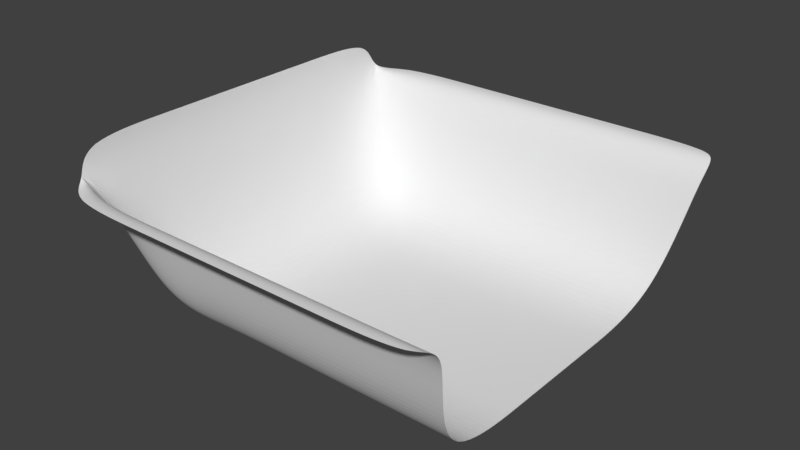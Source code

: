 # Source: chair.blend  (saved by Blender 2.78.0; exported with 4.5.12 LTS)
import bpy
from mathutils import Matrix  # noqa: F401  (used for matrix-valued properties, if any)

bpy.ops.wm.read_factory_settings(use_empty=True)
scene = bpy.context.scene
scene.name = 'Scene'

# ---- collections
col_collection_1 = bpy.data.collections.new('Collection 1'); scene.collection.children.link(col_collection_1)

# ---- world
world_world = bpy.data.worlds.new('World'); scene.world = world_world
world_world.color = (0.05088, 0.05088, 0.05088)
world_world.use_sun_shadow = False
world_world.sun_shadow_jitter_overblur = 0.0
world_world.cycles.sampling_method = 'MANUAL'

# ---- meshes
me_plane = bpy.data.meshes.new('Plane')
me_plane.from_pydata([(-1.0, 1.0, 0.0), (1.0, 1.0, 0.0), (-1.0, 0.0, 0.0), (1.0, 0.0, 0.0), (0.0, 1.0, 0.0), (0.0, 0.0, 0.0), (1.0, 0.2529, 0.0), (-0.5, 1.0, 0.0), (-1.0, 0.5, 0.0), (0.5, 1.0, 0.0), (0.0, 0.2529, 0.0), (-0.3121, 0.0, 0.0), (0.5, 0.0, 0.0), (-1.232, 0.5639, 2.081), (-1.232, 0.0, 2.081), (-0.3121, 0.2529, 0.0), (0.5, 0.2529, 0.0), (-1.232, 1.128, 2.081), (0.5934, 1.315, 1.67), (-1.232, 1.128, 1.67), (1.157, 1.128, 1.67), (-1.232, 0.0, 1.67), (-0.5344, 1.315, 1.67), (0.02951, 1.128, 1.67), (0.02951, 1.315, 1.67), (1.157, 1.315, 1.67), (-0.5344, 1.128, 1.67), (-1.232, 0.5639, 1.67), (-1.098, 1.315, 1.67), (0.5934, 1.128, 1.67)], [], [(16, 6, 1, 9), (15, 10, 4, 7), (19, 26, 22, 28), (29, 20, 25, 18), (26, 23, 24, 22), (21, 27, 13, 14), (23, 29, 18, 24), (8, 15, 7, 0), (2, 11, 15, 8), (11, 5, 10, 15), (10, 16, 9, 4), (5, 12, 16, 10), (12, 3, 6, 16), (7, 4, 23, 26), (27, 19, 17, 13), (9, 1, 20, 29), (8, 0, 19, 27), (0, 7, 26, 19), (4, 9, 29, 23), (2, 8, 27, 21)])
me_plane.use_remesh_preserve_volume = False
me_plane.use_remesh_preserve_attributes = False
me_plane.use_mirror_vertex_groups = False
me_plane.update()

# ---- objects
ob_plane = bpy.data.objects.new('Plane', me_plane)

# ---- transforms, parenting, visibility, modifiers, constraints
ob_plane.location = (0.0, 0.0, 0.0)
ob_plane.scale = (2.0, 2.0, 1.0)
ob_plane.lineart.crease_threshold = 0.0
_m = ob_plane.modifiers.new('Mirror', 'MIRROR')
_m.use_axis = (False, True, False)
_m.use_clip = True
_m = ob_plane.modifiers.new('Subsurf', 'SUBSURF')
_m.uv_smooth = 'PRESERVE_CORNERS'
_m.levels = 4
_m.render_levels = 4
_m.show_only_control_edges = False

# ---- collection membership
col_collection_1.objects.link(ob_plane)

# ---- scene / render settings (as saved in the file)
scene.frame_start = 1; scene.frame_end = 250; scene.frame_set(1)
scene.render.engine = 'CYCLES'
scene.render.resolution_percentage = 50
scene.render.dither_intensity = 0.0
scene.cycles.use_denoising = False
scene.cycles.samples = 128
scene.cycles.sampling_pattern = 'TABULATED_SOBOL'
scene.cycles.light_sampling_threshold = 0.0
scene.cycles.use_adaptive_sampling = False
scene.cycles.use_light_tree = False
scene.cycles.blur_glossy = 0.0
scene.cycles.sample_clamp_indirect = 0.0
scene.view_settings.view_transform = 'Standard'
bpy.context.view_layer.update()

# ---- added for rendering (the .blend has no active camera and no usable light): camera, sun
cam_auto = bpy.data.cameras.new('AutoCamera')
cam_auto.lens = 50.0
cam_auto.sensor_width = 36.0
cam_auto.clip_end = 1000.0
ob_auto_camera = bpy.data.objects.new('AutoCamera', cam_auto)
scene.collection.objects.link(ob_auto_camera)
ob_auto_camera.location = (6.77567, -8.22046, 6.52095)
ob_auto_camera.rotation_euler = (1.09748, -7.21219e-08, 0.694738)
scene.camera = ob_auto_camera
light_auto_sun = bpy.data.lights.new('AutoSun', 'SUN')
light_auto_sun.energy = 3.0
light_auto_sun.angle = 0.0523599
ob_auto_sun = bpy.data.objects.new('AutoSun', light_auto_sun)
scene.collection.objects.link(ob_auto_sun)
ob_auto_sun.rotation_euler = (0.872665, 0.174533, 0.523599)
bpy.context.view_layer.update()
